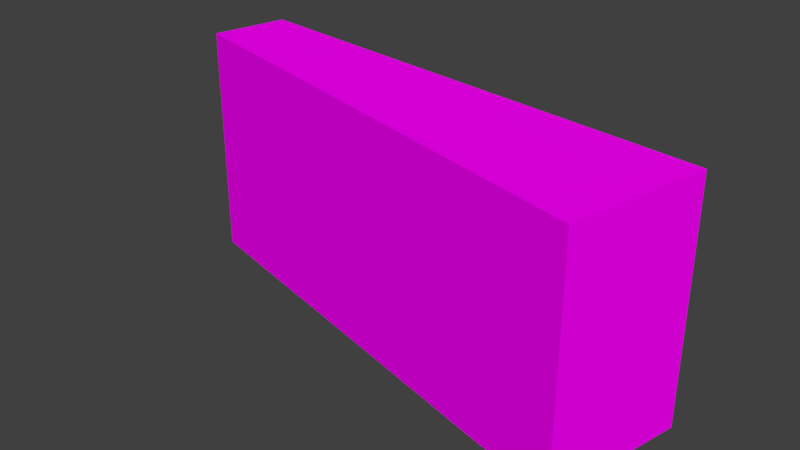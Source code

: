 # Source: Bridge30_Ch_o3.blend  (saved by Blender 2.78.0; exported with 4.5.12 LTS)
import bpy
from mathutils import Matrix  # noqa: F401  (used for matrix-valued properties, if any)

bpy.ops.wm.read_factory_settings(use_empty=True)
scene = bpy.context.scene
scene.name = 'Scene'

# ---- collections
col_collection_1 = bpy.data.collections.new('Collection 1'); scene.collection.children.link(col_collection_1)

# ---- images (referenced by path relative to the original .blend; pixels are not part of the script)
import os
ASSET_DIR = os.environ.get("B2B_ASSET_DIR", "")  # directory of the original .blend (textures are referenced by path, not embedded)
HERE = os.path.dirname(os.path.abspath(__file__))  # packed textures are extracted next to this script under _unpacked/

def load_image(name, relpath, width, height, colorspace="sRGB"):
    """Load a texture the original file referenced (path relative to the .blend, or extracted next to this script)."""
    p = next((c for c in (os.path.join(HERE, relpath), os.path.join(ASSET_DIR, relpath)) if relpath and os.path.exists(c)), "")
    if p:
        img = bpy.data.images.load(p, check_existing=True)
        img.name = name
    else:  # same state as the original file: an image datablock whose file is absent (Cycles renders it pink)
        img = bpy.data.images.new(name, width, height)
        img.source = "FILE"
        img.filepath = "//" + (relpath or name)
    img.colorspace_settings.name = colorspace
    return img
img_specular_tga = load_image('specular.tga', 'specular.tga', 1024, 1024, 'sRGB')

# ---- materials (node trees are filled in below, after node groups)
mat_material = bpy.data.materials.new('Material')
mat_material.alpha_threshold = 0.0
mat_material.roughness = 0.5

# ---- material node trees
mat_material.use_nodes = True; mat_material.node_tree.nodes.clear()
_N = mat_material.node_tree.nodes; _L = mat_material.node_tree.links
n0 = _N.new('ShaderNodeOutputMaterial'); n0.name = 'Material Output'; n0.location = (300, 300)
n1 = _N.new('ShaderNodeBsdfDiffuse'); n1.name = 'Diffuse BSDF'; n1.location = (10, 300)
n2 = _N.new('ShaderNodeTexImage'); n2.name = 'Image Texture'; n2.location = (-180, 300)
n2.width = 140
n2.image = img_specular_tga
_L.new(n1.outputs[0], n0.inputs[0])
_L.new(n2.outputs[0], n1.inputs[0])
n0.is_active_output = True

# ---- world
world_world = bpy.data.worlds.new('World'); scene.world = world_world
world_world.color = (0.05088, 0.05088, 0.05088)
world_world.use_sun_shadow = False
world_world.sun_shadow_jitter_overblur = 0.0
world_world.cycles.sampling_method = 'MANUAL'

# ---- meshes
me_cube_001 = bpy.data.meshes.new('Cube.001')
me_cube_001.from_pydata([(2.113, -4.42, 0.2594), (1.947, -4.398, -0.6605), (2.113, -4.42, -0.2499), (1.117, -4.289, 0.2594), (0.1264, -4.158, 0.2594), (1.117, -4.289, -0.6605), (0.2897, -4.18, -0.6605), (0.1264, -4.158, -0.2499), (2.113, -4.42, -0.6605), (0.1264, -4.158, -0.6605), (1.997, -4.974, -0.6605), (0.0611, -4.455, -0.6605), (0.0611, -4.455, -0.2499), (0.2202, -4.498, -0.6605), (1.026, -4.714, -0.6605), (0.0611, -4.455, 0.2594), (1.026, -4.714, 0.2594), (1.997, -4.974, -0.2499), (1.835, -4.931, -0.6605), (1.997, -4.974, 0.2594), (0.1264, -4.158, -0.6605), (1.117, -4.289, -0.6605), (1.117, -4.289, -0.6605), (2.113, -4.42, -0.6605), (1.997, -4.974, -0.6605), (1.026, -4.714, -0.6605), (1.026, -4.714, -0.6605), (0.0611, -4.455, -0.6605)], [], [(19, 0, 3, 16), (13, 6, 5, 14), (14, 5, 1, 18), (16, 3, 4, 15), (6, 13, 11, 9), (8, 10, 18, 1), (9, 11, 12, 7), (2, 17, 10, 8), (0, 19, 17, 2), (7, 12, 15, 4), (19, 16, 25, 24), (3, 0, 23, 22), (16, 15, 27, 26), (4, 3, 21, 20)])
_uv = me_cube_001.uv_layers.new(name='UVMap')
_uv.uv.foreach_set('vector', [0.1905, 0.6851, 0.0, 0.6851, 0.02575, 0.3419, 0.172, 0.3414, 0.2243, 0.05632, 0.3339, 0.0572, 0.3553, 0.3419, 0.209, 0.3414, 0.209, 0.3414, 0.3553, 0.3419, 0.3767, 0.6279, 0.1936, 0.6278, 0.172, 0.3414, 0.02575, 0.3419, 0.05133, 0.0009647, 0.1536, 0.0, 0.3339, 0.0572, 0.2243, 0.05632, 0.2274, 0.0, 0.3297, 0.0009646, 0.381, 0.6851, 0.1905, 0.6851, 0.1936, 0.6278, 0.3767, 0.6279, 0.1905, 0.6851, 0.2928, 0.6851, 0.2928, 0.8256, 0.1905, 0.8256, 0.1905, 0.8256, 0.0, 0.8256, 0.0, 0.6851, 0.1905, 0.6851, 0.1905, 1.0, 0.0, 1.0, 0.0, 0.8256, 0.1905, 0.8256, 0.1905, 0.8256, 0.2928, 0.8256, 0.2928, 1.0, 0.1905, 1.0, 0.381, 0.6884, 0.381, 0.3442, 0.6905, 0.3442, 0.6905, 0.6884, 0.381, 0.3442, 0.381, 0.0, 0.6905, 8.162e-08, 0.6905, 0.3442, 1.0, 0.3442, 1.0, 0.6861, 0.6905, 0.6861, 0.6905, 0.3442, 1.0, 4.081e-08, 1.0, 0.3419, 0.6905, 0.3419, 0.6905, 0.0])
me_cube_001.materials.append(mat_material)
me_cube_001.use_remesh_preserve_volume = False
me_cube_001.use_remesh_preserve_attributes = False
me_cube_001.use_mirror_vertex_groups = False
me_cube_001.update()

# ---- objects
ob_cube = bpy.data.objects.new('Cube', me_cube_001)

# ---- transforms, parenting, visibility, modifiers, constraints
ob_cube.location = (0.0, 0.0, 0.0)
ob_cube.lineart.crease_threshold = 0.0
_vg = ob_cube.vertex_groups.new(name='Group')

# ---- collection membership
col_collection_1.objects.link(ob_cube)

# ---- scene / render settings (as saved in the file)
scene.frame_start = 1; scene.frame_end = 250; scene.frame_set(151)
scene.render.engine = 'CYCLES'
scene.render.resolution_percentage = 50
scene.render.dither_intensity = 0.0
scene.cycles.use_denoising = False
scene.cycles.samples = 128
scene.cycles.sampling_pattern = 'TABULATED_SOBOL'
scene.cycles.light_sampling_threshold = 0.0
scene.cycles.use_adaptive_sampling = False
scene.cycles.use_light_tree = False
scene.cycles.blur_glossy = 0.0
scene.cycles.sample_clamp_indirect = 0.0
scene.view_settings.view_transform = 'Standard'
bpy.context.view_layer.update()

# ---- added for rendering (the .blend has no active camera and no usable light): camera, sun
cam_auto = bpy.data.cameras.new('AutoCamera')
cam_auto.lens = 50.0
cam_auto.sensor_width = 36.0
cam_auto.clip_end = 1000.0
ob_auto_camera = bpy.data.objects.new('AutoCamera', cam_auto)
scene.collection.objects.link(ob_auto_camera)
ob_auto_camera.location = (3.30062, -7.22214, 1.57016)
ob_auto_camera.rotation_euler = (1.09748, -7.21219e-08, 0.694738)
scene.camera = ob_auto_camera
light_auto_sun = bpy.data.lights.new('AutoSun', 'SUN')
light_auto_sun.energy = 3.0
light_auto_sun.angle = 0.0523599
ob_auto_sun = bpy.data.objects.new('AutoSun', light_auto_sun)
scene.collection.objects.link(ob_auto_sun)
ob_auto_sun.rotation_euler = (0.872665, 0.174533, 0.523599)
bpy.context.view_layer.update()

